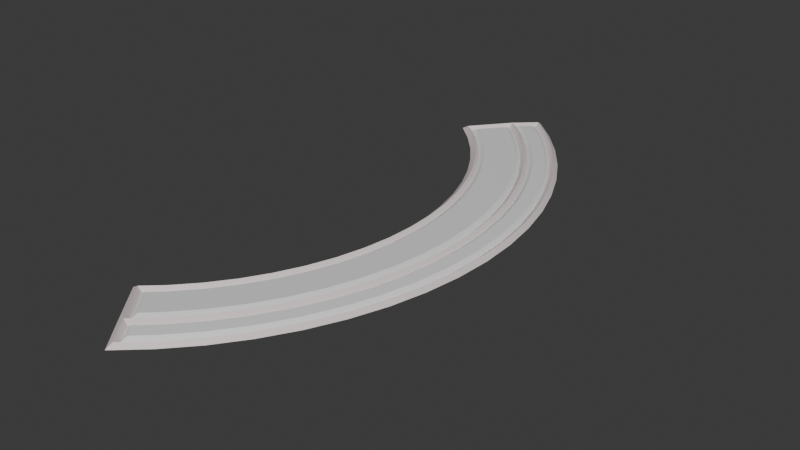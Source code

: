 # Source: HealthbarUI.blend  (saved by Blender 4.5.90; exported with 4.5.12 LTS)
import bpy
from mathutils import Matrix  # noqa: F401  (used for matrix-valued properties, if any)

bpy.ops.wm.read_factory_settings(use_empty=True)
scene = bpy.context.scene
scene.name = 'Scene'

# ---- collections
col_collection = bpy.data.collections.new('Collection'); scene.collection.children.link(col_collection)

# ---- materials (node trees are filled in below, after node groups)
mat_uibasematerial = bpy.data.materials.new('UIBaseMaterial')
mat_healthmaterial = bpy.data.materials.new('HealthMaterial')
mat_staminamaterial = bpy.data.materials.new('StaminaMaterial')

# ---- node groups
ng_smooth_by_angle = bpy.data.node_groups.new('Smooth by Angle', 'GeometryNodeTree')
_s = ng_smooth_by_angle.interface.new_socket(name='Mesh', in_out='OUTPUT', socket_type='NodeSocketGeometry')
_s = ng_smooth_by_angle.interface.new_socket(name='Mesh', in_out='INPUT', socket_type='NodeSocketGeometry')
_s = ng_smooth_by_angle.interface.new_socket(name='Angle', in_out='INPUT', socket_type='NodeSocketFloat')
_s.subtype = 'ANGLE'
_s.default_value = 0.5236
_s.min_value = 0.0
_s.max_value = 3.142
_s.description = 'Maximum face angle for smooth edges'
_s = ng_smooth_by_angle.interface.new_socket(name='Ignore Sharpness', in_out='INPUT', socket_type='NodeSocketBool')
_s.force_non_field = True
ng_smooth_by_angle.description = 'Set the sharpness of mesh edges based on the angle between the neighboring faces'
ng_smooth_by_angle.is_modifier = True
_N = ng_smooth_by_angle.nodes; _L = ng_smooth_by_angle.links
n0 = _N.new('GeometryNodeSetShadeSmooth'); n0.name = 'Set Shade Smooth'; n0.location = (120, -80)
n0.domain = 'EDGE'
n1 = _N.new('GeometryNodeSetShadeSmooth'); n1.name = 'Set Shade Smooth.001'; n1.location = (300, -80)
n2 = _N.new('NodeGroupOutput'); n2.name = 'Group Output'; n2.location = (480, -80)
n3 = _N.new('GeometryNodeInputMeshEdgeAngle'); n3.name = 'Edge Angle'; n3.location = (-440, -240)
n4 = _N.new('NodeGroupInput'); n4.name = 'Group Input'; n4.location = (-80, -80)
n5 = _N.new('GeometryNodeInputEdgeSmooth'); n5.name = 'Is Edge Smooth'; n5.location = (-260, -120)
n6 = _N.new('GeometryNodeInputShadeSmooth'); n6.name = 'Is Shade Smooth'; n6.location = (-440, -397)
n7 = _N.new('FunctionNodeCompare'); n7.name = 'Compare'; n7.location = (-260, -260)
n7.operation = 'LESS_EQUAL'
n7.inputs[6].default_value = (0.0, 0.0, 0.0, 0.0)
n7.inputs[7].default_value = (0.0, 0.0, 0.0, 0.0)
n8 = _N.new('FunctionNodeBooleanMath'); n8.name = 'Boolean Math.001'; n8.location = (-80, -260)
n9 = _N.new('NodeGroupInput'); n9.name = 'Group Input.001'; n9.location = (-440, -329)
n10 = _N.new('NodeGroupInput'); n10.name = 'Group Input.002'; n10.location = (-259, -189)
n11 = _N.new('FunctionNodeBooleanMath'); n11.name = 'Boolean Math'; n11.location = (-80, -149)
n11.operation = 'OR'
n12 = _N.new('FunctionNodeBooleanMath'); n12.name = 'Boolean Math.002'; n12.location = (-260, -380)
n12.operation = 'OR'
n13 = _N.new('NodeGroupInput'); n13.name = 'Group Input.003'; n13.location = (-440, -460)
_L.new(n3.outputs[0], n7.inputs[0])
_L.new(n1.outputs[0], n2.inputs[0])
_L.new(n9.outputs[1], n7.inputs[1])
_L.new(n7.outputs[0], n8.inputs[0])
_L.new(n4.outputs[0], n0.inputs[0])
_L.new(n0.outputs[0], n1.inputs[0])
_L.new(n8.outputs[0], n0.inputs[2])
_L.new(n10.outputs[2], n11.inputs[1])
_L.new(n5.outputs[0], n11.inputs[0])
_L.new(n11.outputs[0], n0.inputs[1])
_L.new(n13.outputs[2], n12.inputs[1])
_L.new(n6.outputs[0], n12.inputs[0])
_L.new(n12.outputs[0], n8.inputs[1])
n2.is_active_output = True
ng_smooth_by_angle_003 = bpy.data.node_groups.new('Smooth by Angle.003', 'GeometryNodeTree')
_s = ng_smooth_by_angle_003.interface.new_socket(name='Mesh', in_out='OUTPUT', socket_type='NodeSocketGeometry')
_s = ng_smooth_by_angle_003.interface.new_socket(name='Mesh', in_out='INPUT', socket_type='NodeSocketGeometry')
_s = ng_smooth_by_angle_003.interface.new_socket(name='Angle', in_out='INPUT', socket_type='NodeSocketFloat')
_s.subtype = 'ANGLE'
_s.default_value = 0.5236
_s.min_value = 0.0
_s.max_value = 3.142
_s.description = 'Maximum face angle for smooth edges'
_s = ng_smooth_by_angle_003.interface.new_socket(name='Ignore Sharpness', in_out='INPUT', socket_type='NodeSocketBool')
_s.force_non_field = True
ng_smooth_by_angle_003.description = 'Set the sharpness of mesh edges based on the angle between the neighboring faces'
ng_smooth_by_angle_003.is_modifier = True
_N = ng_smooth_by_angle_003.nodes; _L = ng_smooth_by_angle_003.links
n0 = _N.new('GeometryNodeSetShadeSmooth'); n0.name = 'Set Shade Smooth'; n0.location = (120, -80)
n0.domain = 'EDGE'
n1 = _N.new('GeometryNodeSetShadeSmooth'); n1.name = 'Set Shade Smooth.001'; n1.location = (300, -80)
n2 = _N.new('NodeGroupOutput'); n2.name = 'Group Output'; n2.location = (480, -80)
n3 = _N.new('GeometryNodeInputMeshEdgeAngle'); n3.name = 'Edge Angle'; n3.location = (-440, -240)
n4 = _N.new('NodeGroupInput'); n4.name = 'Group Input'; n4.location = (-80, -80)
n5 = _N.new('GeometryNodeInputEdgeSmooth'); n5.name = 'Is Edge Smooth'; n5.location = (-260, -120)
n6 = _N.new('GeometryNodeInputShadeSmooth'); n6.name = 'Is Shade Smooth'; n6.location = (-440, -397)
n7 = _N.new('FunctionNodeCompare'); n7.name = 'Compare'; n7.location = (-260, -260)
n7.operation = 'LESS_EQUAL'
n7.inputs[6].default_value = (0.0, 0.0, 0.0, 0.0)
n7.inputs[7].default_value = (0.0, 0.0, 0.0, 0.0)
n8 = _N.new('FunctionNodeBooleanMath'); n8.name = 'Boolean Math.001'; n8.location = (-80, -260)
n9 = _N.new('NodeGroupInput'); n9.name = 'Group Input.001'; n9.location = (-440, -329)
n10 = _N.new('NodeGroupInput'); n10.name = 'Group Input.002'; n10.location = (-259, -189)
n11 = _N.new('FunctionNodeBooleanMath'); n11.name = 'Boolean Math'; n11.location = (-80, -149)
n11.operation = 'OR'
n12 = _N.new('FunctionNodeBooleanMath'); n12.name = 'Boolean Math.002'; n12.location = (-260, -380)
n12.operation = 'OR'
n13 = _N.new('NodeGroupInput'); n13.name = 'Group Input.003'; n13.location = (-440, -460)
_L.new(n3.outputs[0], n7.inputs[0])
_L.new(n1.outputs[0], n2.inputs[0])
_L.new(n9.outputs[1], n7.inputs[1])
_L.new(n7.outputs[0], n8.inputs[0])
_L.new(n4.outputs[0], n0.inputs[0])
_L.new(n0.outputs[0], n1.inputs[0])
_L.new(n8.outputs[0], n0.inputs[2])
_L.new(n10.outputs[2], n11.inputs[1])
_L.new(n5.outputs[0], n11.inputs[0])
_L.new(n11.outputs[0], n0.inputs[1])
_L.new(n13.outputs[2], n12.inputs[1])
_L.new(n6.outputs[0], n12.inputs[0])
_L.new(n12.outputs[0], n8.inputs[1])
n2.is_active_output = True
ng_smooth_by_angle_002 = bpy.data.node_groups.new('Smooth by Angle.002', 'GeometryNodeTree')
_s = ng_smooth_by_angle_002.interface.new_socket(name='Mesh', in_out='OUTPUT', socket_type='NodeSocketGeometry')
_s = ng_smooth_by_angle_002.interface.new_socket(name='Mesh', in_out='INPUT', socket_type='NodeSocketGeometry')
_s = ng_smooth_by_angle_002.interface.new_socket(name='Angle', in_out='INPUT', socket_type='NodeSocketFloat')
_s.subtype = 'ANGLE'
_s.default_value = 0.5236
_s.min_value = 0.0
_s.max_value = 3.142
_s.description = 'Maximum face angle for smooth edges'
_s = ng_smooth_by_angle_002.interface.new_socket(name='Ignore Sharpness', in_out='INPUT', socket_type='NodeSocketBool')
_s.force_non_field = True
ng_smooth_by_angle_002.description = 'Set the sharpness of mesh edges based on the angle between the neighboring faces'
ng_smooth_by_angle_002.is_modifier = True
_N = ng_smooth_by_angle_002.nodes; _L = ng_smooth_by_angle_002.links
n0 = _N.new('GeometryNodeSetShadeSmooth'); n0.name = 'Set Shade Smooth'; n0.location = (120, -80)
n0.domain = 'EDGE'
n1 = _N.new('GeometryNodeSetShadeSmooth'); n1.name = 'Set Shade Smooth.001'; n1.location = (300, -80)
n2 = _N.new('NodeGroupOutput'); n2.name = 'Group Output'; n2.location = (480, -80)
n3 = _N.new('GeometryNodeInputMeshEdgeAngle'); n3.name = 'Edge Angle'; n3.location = (-440, -240)
n4 = _N.new('NodeGroupInput'); n4.name = 'Group Input'; n4.location = (-80, -80)
n5 = _N.new('GeometryNodeInputEdgeSmooth'); n5.name = 'Is Edge Smooth'; n5.location = (-260, -120)
n6 = _N.new('GeometryNodeInputShadeSmooth'); n6.name = 'Is Shade Smooth'; n6.location = (-440, -397)
n7 = _N.new('FunctionNodeCompare'); n7.name = 'Compare'; n7.location = (-260, -260)
n7.operation = 'LESS_EQUAL'
n7.inputs[6].default_value = (0.0, 0.0, 0.0, 0.0)
n7.inputs[7].default_value = (0.0, 0.0, 0.0, 0.0)
n8 = _N.new('FunctionNodeBooleanMath'); n8.name = 'Boolean Math.001'; n8.location = (-80, -260)
n9 = _N.new('NodeGroupInput'); n9.name = 'Group Input.001'; n9.location = (-440, -329)
n10 = _N.new('NodeGroupInput'); n10.name = 'Group Input.002'; n10.location = (-259, -189)
n11 = _N.new('FunctionNodeBooleanMath'); n11.name = 'Boolean Math'; n11.location = (-80, -149)
n11.operation = 'OR'
n12 = _N.new('FunctionNodeBooleanMath'); n12.name = 'Boolean Math.002'; n12.location = (-260, -380)
n12.operation = 'OR'
n13 = _N.new('NodeGroupInput'); n13.name = 'Group Input.003'; n13.location = (-440, -460)
_L.new(n3.outputs[0], n7.inputs[0])
_L.new(n1.outputs[0], n2.inputs[0])
_L.new(n9.outputs[1], n7.inputs[1])
_L.new(n7.outputs[0], n8.inputs[0])
_L.new(n4.outputs[0], n0.inputs[0])
_L.new(n0.outputs[0], n1.inputs[0])
_L.new(n8.outputs[0], n0.inputs[2])
_L.new(n10.outputs[2], n11.inputs[1])
_L.new(n5.outputs[0], n11.inputs[0])
_L.new(n11.outputs[0], n0.inputs[1])
_L.new(n13.outputs[2], n12.inputs[1])
_L.new(n6.outputs[0], n12.inputs[0])
_L.new(n12.outputs[0], n8.inputs[1])
n2.is_active_output = True

# ---- material node trees
mat_uibasematerial.use_nodes = True; mat_uibasematerial.node_tree.nodes.clear()
_N = mat_uibasematerial.node_tree.nodes; _L = mat_uibasematerial.node_tree.links
n0 = _N.new('ShaderNodeBsdfPrincipled'); n0.name = 'Principled BSDF'; n0.location = (-200, 100)
n0.inputs[0].default_value = (0.8003, 0.7044, 0.7044, 1.0)
n1 = _N.new('ShaderNodeOutputMaterial'); n1.name = 'Material Output'; n1.location = (200, 100)
_L.new(n0.outputs[0], n1.inputs[0])
n1.is_active_output = True
mat_healthmaterial.use_nodes = True; mat_healthmaterial.node_tree.nodes.clear()
_N = mat_healthmaterial.node_tree.nodes; _L = mat_healthmaterial.node_tree.links
n0 = _N.new('ShaderNodeBsdfPrincipled'); n0.name = 'Principled BSDF'; n0.location = (-200, 100)
n1 = _N.new('ShaderNodeOutputMaterial'); n1.name = 'Material Output'; n1.location = (200, 100)
_L.new(n0.outputs[0], n1.inputs[0])
n1.is_active_output = True
mat_staminamaterial.use_nodes = True; mat_staminamaterial.node_tree.nodes.clear()
_N = mat_staminamaterial.node_tree.nodes; _L = mat_staminamaterial.node_tree.links
n0 = _N.new('ShaderNodeBsdfPrincipled'); n0.name = 'Principled BSDF'; n0.location = (-200, 100)
n1 = _N.new('ShaderNodeOutputMaterial'); n1.name = 'Material Output'; n1.location = (200, 100)
_L.new(n0.outputs[0], n1.inputs[0])
n1.is_active_output = True

# ---- world
world_world = bpy.data.worlds.new('World'); scene.world = world_world
world_world.use_nodes = True; world_world.node_tree.nodes.clear()
_N = world_world.node_tree.nodes; _L = world_world.node_tree.links
n0 = _N.new('ShaderNodeOutputWorld'); n0.name = 'World Output'; n0.location = (200, 100)
n1 = _N.new('ShaderNodeBackground'); n1.name = 'Background'; n1.location = (-200, 100)
n1.inputs[0].default_value = (0.05088, 0.05088, 0.05088, 1.0)
_L.new(n1.outputs[0], n0.inputs[0])
n0.is_active_output = True
world_world.color = (0.05088, 0.05088, 0.05088)
world_world.sun_shadow_jitter_overblur = 0.0

# ---- meshes
me_circle = bpy.data.meshes.new('Circle')
me_circle.from_pydata([(0.2341, 0.2863, -0.0003193), (0.3796, 0.1159, -0.002024), (0.3664, 0.1527, -0.002024), (0.3796, -0.1156, -0.002024), (0.28, -0.2818, -0.002024), (0.3063, -0.2528, -0.002024), (0.3949, 0.03923, -0.002024), (0.3891, 0.07794, -0.002024), (0.3497, -0.1878, -0.002024), (0.2385, 0.2823, 0.004088), (0.2899, -0.2379, 0.0), (0.2652, -0.2652, 0.0), (0.3307, -0.1768, 0.0), (0.3465, -0.1435, 0.0), (0.3589, -0.1089, 0.0), (0.3678, -0.07316, 0.0), (0.3732, -0.03676, 0.0), (0.375, 0.0, 0.0), (0.3732, 0.03676, 0.0), (0.2447, -0.2838, 0.0), (0.2105, -0.2415, 0.0), (0.2389, 0.2761, 0.0), (0.2389, -0.2761, 0.0), (0.3207, -4.651e-09, 0.0), (0.3145, -0.06256, 0.0), (0.3069, -0.09309, 0.0), (0.2963, -0.1227, 0.0), (0.2666, -0.1782, 0.0), (0.2479, -0.2034, 0.0), (0.2268, -0.2268, 0.0), (0.2584, 0.2584, 0.0), (0.3039, 0.2031, 0.0), (0.2105, 0.2415, 0.0), (0.2268, 0.2268, 0.0), (0.2963, 0.1227, 0.0), (0.3069, 0.09309, 0.0), (0.3145, 0.06256, 0.0), (0.3192, 0.03143, 0.0), (0.2828, -0.1512, 0.0), (0.2825, 0.2319, 0.0), (0.3377, 0.1399, 0.0), (0.3498, 0.1061, 0.0), (0.3585, 0.0713, 0.0), (0.3637, -0.03582, 0.0), (0.3498, -0.1061, 0.0), (0.3377, -0.1399, 0.0), (0.2584, -0.2584, 0.0), (0.2341, -0.2863, -0.0003193), (0.1974, -0.2406, 0.0), (0.22, -0.22, 0.0), (0.2406, -0.1974, 0.0), (0.2587, -0.1729, 0.0), (0.2744, -0.1467, 0.0), (0.2875, -0.1191, 0.0), (0.2978, -0.09033, 0.0), (0.3052, -0.06071, 0.0), (0.3097, -0.0305, 0.0), (0.3112, -4.598e-09, 0.0), (0.3097, 0.0305, 0.0), (0.3052, 0.06071, 0.0), (0.2978, 0.09033, 0.0), (0.2875, 0.1191, 0.0), (0.2744, 0.1467, 0.0), (0.2587, 0.1729, 0.0), (0.2406, 0.1974, 0.0), (0.22, 0.22, 0.0), (0.1974, 0.2406, 0.0), (0.2825, -0.2319, 0.0), (0.3039, -0.2031, 0.0), (0.3223, -0.1723, 0.0), (0.3585, -0.0713, 0.0), (0.3655, 0.0, 0.0), (0.3637, 0.03582, 0.0), (0.3223, 0.1723, 0.0), (0.3192, -0.03143, 0.0), (0.2828, 0.1512, 0.0), (0.2666, 0.1782, 0.0), (0.2479, 0.2034, 0.0), (0.2615, -0.2615, 0.004088), (0.2385, -0.2823, 0.004088), (0.2858, -0.2346, 0.004088), (0.3075, -0.2054, 0.004088), (0.3261, -0.1743, 0.004088), (0.3416, -0.1415, 0.004088), (0.3539, -0.1073, 0.004088), (0.3627, -0.07214, 0.004088), (0.368, -0.03624, 0.004088), (0.3698, 0.0, 0.004088), (0.368, 0.03624, 0.004088), (0.3627, 0.07214, 0.004088), (0.3539, 0.1073, 0.004088), (0.3416, 0.1415, 0.004088), (0.3261, 0.1743, 0.004088), (0.3075, 0.2054, 0.004088), (0.2858, 0.2346, 0.004088), (0.2615, 0.2615, 0.004088), (0.2237, -0.2237, 0.004088), (0.2046, -0.2411, 0.004088), (0.2446, -0.2007, 0.004088), (0.2631, -0.1758, 0.004088), (0.279, -0.1492, 0.004088), (0.2923, -0.1211, 0.004088), (0.3028, -0.09185, 0.004088), (0.3103, -0.06173, 0.004088), (0.3149, -0.03101, 0.004088), (0.3164, 0.0, 0.004088), (0.3149, 0.03101, 0.004088), (0.3103, 0.06173, 0.004088), (0.3028, 0.09185, 0.004088), (0.2923, 0.1211, 0.004088), (0.279, 0.1492, 0.004088), (0.2631, 0.1758, 0.004088), (0.2446, 0.2007, 0.004088), (0.2237, 0.2237, 0.004088), (0.2046, 0.2411, 0.004088), (0.2566, -0.3159, -0.002887), (0.2863, -0.2889, -0.002887), (0.3133, -0.2592, -0.002887), (0.3372, -0.2269, -0.002887), (0.3578, -0.1925, -0.002887), (0.3749, -0.1563, -0.002887), (0.3885, -0.1185, -0.002887), (0.3982, -0.07956, -0.002887), (0.4041, -0.03987, -0.002887), (0.4061, 0.0002076, -0.002887), (0.4041, 0.04028, -0.002887), (0.3982, 0.07997, -0.002887), (0.3885, 0.1189, -0.002887), (0.3749, 0.1567, -0.002887), (0.3578, 0.1929, -0.002887), (0.3372, 0.2274, -0.002887), (0.3133, 0.2596, -0.002887), (0.2863, 0.2893, -0.002887), (0.2566, 0.3163, -0.002887), (0.3664, -0.1524, -0.002024), (0.3497, 0.1881, -0.002024), (0.3891, -0.07765, -0.002024), (0.3296, 0.2217, -0.002024), (0.3949, -0.03894, -0.002024), (0.3063, 0.2531, -0.002024), (0.3968, 0.0001455, -0.002024), (0.28, 0.2821, -0.002024), (0.3296, -0.2214, -0.002024), (0.3707, 0.1547, 0.001632), (0.384, -0.117, 0.001632), (0.3537, 0.1905, 0.001632), (0.3937, -0.0786, 0.001632), (0.3334, 0.2245, 0.001632), (0.3995, -0.0394, 0.001632), (0.2832, -0.2854, 0.001632), (0.3098, 0.2564, 0.001632), (0.4014, 0.0001766, 0.001632), (0.3098, -0.256, 0.001632), (0.2832, 0.2857, 0.001632), (0.3995, 0.03976, 0.001632), (0.3334, -0.2242, 0.001632), (0.3937, 0.07896, 0.001632), (0.3537, -0.1902, 0.001632), (0.384, 0.1174, 0.001632), (0.3707, -0.1544, 0.001632), (0.2579, 0.3086, 0.001632), (0.2576, -0.3086, 0.001632), (0.3118, -0.2083, 0.0), (0.3678, 0.07316, 0.0), (0.3589, 0.1089, 0.0), (0.3465, 0.1435, 0.0), (0.3307, 0.1768, 0.0), (0.3118, 0.2083, 0.0), (0.2899, 0.2379, 0.0), (0.2652, 0.2652, 0.0), (0.2449, 0.2835, 0.0), (0.2592, 0.3009, -0.002024), (0.2585, -0.3013, -0.002024)], [], [(79, 161, 172, 19), (78, 11, 10, 80), (80, 10, 162, 81), (81, 162, 12, 82), (82, 12, 13, 83), (83, 13, 14, 84), (84, 14, 15, 85), (85, 15, 16, 86), (86, 16, 17, 87), (87, 17, 18, 88), (88, 18, 163, 89), (89, 163, 164, 90), (90, 164, 165, 91), (91, 165, 166, 92), (92, 166, 167, 93), (93, 167, 168, 94), (94, 168, 169, 95), (95, 169, 170, 9), (96, 49, 48, 97), (98, 50, 49, 96), (99, 51, 50, 98), (100, 52, 51, 99), (101, 53, 52, 100), (102, 54, 53, 101), (103, 55, 54, 102), (104, 56, 55, 103), (105, 57, 56, 104), (106, 58, 57, 105), (107, 59, 58, 106), (108, 60, 59, 107), (109, 61, 60, 108), (110, 62, 61, 109), (111, 63, 62, 110), (112, 64, 63, 111), (113, 65, 64, 112), (114, 66, 65, 113), (97, 48, 47, 79), (9, 0, 66, 114), (46, 78, 80, 67), (67, 80, 81, 68), (68, 81, 82, 69), (69, 82, 83, 45), (45, 83, 84, 44), (44, 84, 85, 70), (70, 85, 86, 43), (43, 86, 87, 71), (71, 87, 88, 72), (72, 88, 89, 42), (42, 89, 90, 41), (41, 90, 91, 40), (40, 91, 92, 73), (73, 92, 93, 31), (31, 93, 94, 39), (39, 94, 95, 30), (30, 95, 9, 21), (29, 96, 97, 20), (28, 98, 96, 29), (27, 99, 98, 28), (38, 100, 99, 27), (26, 101, 100, 38), (25, 102, 101, 26), (24, 103, 102, 25), (74, 104, 103, 24), (23, 105, 104, 74), (37, 106, 105, 23), (36, 107, 106, 37), (35, 108, 107, 36), (34, 109, 108, 35), (75, 110, 109, 34), (76, 111, 110, 75), (77, 112, 111, 76), (33, 113, 112, 77), (32, 114, 113, 33), (20, 97, 79, 22), (21, 9, 114, 32), (158, 127, 128, 143), (159, 120, 121, 144), (143, 128, 129, 145), (144, 121, 122, 146), (145, 129, 130, 147), (146, 122, 123, 148), (147, 130, 131, 150), (148, 123, 124, 151), (149, 116, 117, 152), (150, 131, 132, 153), (151, 124, 125, 154), (152, 117, 118, 155), (141, 153, 160, 171), (154, 125, 126, 156), (155, 118, 119, 157), (156, 126, 127, 158), (157, 119, 120, 159), (79, 78, 46, 22), (79, 47, 115, 161), (19, 11, 78, 79), (115, 116, 149, 161), (161, 149, 4, 172), (8, 157, 159, 134), (7, 156, 158, 1), (142, 155, 157, 8), (6, 154, 156, 7), (5, 152, 155, 142), (140, 151, 154, 6), (139, 150, 153, 141), (4, 149, 152, 5), (138, 148, 151, 140), (137, 147, 150, 139), (136, 146, 148, 138), (135, 145, 147, 137), (3, 144, 146, 136), (2, 143, 145, 135), (134, 159, 144, 3), (1, 158, 143, 2), (153, 132, 133, 160), (9, 160, 133, 0), (9, 170, 171, 160)])
me_circle.polygons.foreach_set('use_smooth', [True] * 116)
_uv = me_circle.uv_layers.new(name='UVMap')
_uv.uv.foreach_set('vector', [0.2401, 0.9516, 0.2083, 0.9868, 0.207, 0.9746, 0.2283, 0.9529, 0.2087, 0.9172, 0.201, 0.9235, 0.1674, 0.879, 0.1758, 0.8733, 0.1758, 0.8733, 0.1674, 0.879, 0.1377, 0.8306, 0.1467, 0.8256, 0.1467, 0.8256, 0.1377, 0.8306, 0.1122, 0.7791, 0.1217, 0.7749, 0.1217, 0.7749, 0.1122, 0.7791, 0.09121, 0.7253, 0.101, 0.722, 0.101, 0.722, 0.09121, 0.7253, 0.07472, 0.6699, 0.08481, 0.6674, 0.08481, 0.6674, 0.07472, 0.6699, 0.06292, 0.6132, 0.07319, 0.6115, 0.07319, 0.6115, 0.06292, 0.6132, 0.05589, 0.5558, 0.06626, 0.5549, 0.06626, 0.5549, 0.05589, 0.5558, 0.05368, 0.498, 0.06407, 0.498, 0.06407, 0.498, 0.05368, 0.498, 0.05629, 0.4402, 0.06665, 0.4411, 0.06665, 0.4411, 0.05629, 0.4402, 0.06372, 0.3829, 0.07394, 0.3846, 0.07394, 0.3846, 0.06372, 0.3829, 0.07586, 0.3265, 0.08587, 0.3291, 0.08587, 0.3291, 0.07586, 0.3265, 0.09259, 0.2715, 0.1023, 0.2749, 0.1023, 0.2749, 0.09259, 0.2715, 0.1138, 0.2182, 0.1232, 0.2224, 0.1232, 0.2224, 0.1138, 0.2182, 0.1393, 0.1673, 0.1482, 0.1722, 0.1482, 0.1722, 0.1393, 0.1673, 0.1687, 0.1194, 0.177, 0.125, 0.177, 0.125, 0.1687, 0.1194, 0.2016, 0.07547, 0.2092, 0.08164, 0.2092, 0.08164, 0.2016, 0.07547, 0.2278, 0.04699, 0.2396, 0.04788, 0.2761, 0.8666, 0.2847, 0.8611, 0.3092, 0.9009, 0.2967, 0.8993, 0.2498, 0.8261, 0.2587, 0.8206, 0.2847, 0.8611, 0.2761, 0.8666, 0.2253, 0.7836, 0.2346, 0.7786, 0.2587, 0.8206, 0.2498, 0.8261, 0.2038, 0.7391, 0.2135, 0.7349, 0.2346, 0.7786, 0.2253, 0.7836, 0.1859, 0.693, 0.1959, 0.6896, 0.2135, 0.7349, 0.2038, 0.7391, 0.1718, 0.6455, 0.1821, 0.6429, 0.1959, 0.6896, 0.1859, 0.693, 0.1617, 0.597, 0.1722, 0.5953, 0.1821, 0.6429, 0.1718, 0.6455, 0.1557, 0.5478, 0.1662, 0.547, 0.1722, 0.5953, 0.1617, 0.597, 0.1538, 0.4983, 0.1643, 0.4983, 0.1662, 0.547, 0.1557, 0.5478, 0.1559, 0.4488, 0.1665, 0.4497, 0.1643, 0.4983, 0.1538, 0.4983, 0.1621, 0.3997, 0.1725, 0.4015, 0.1665, 0.4497, 0.1559, 0.4488, 0.1724, 0.3515, 0.1826, 0.3541, 0.1725, 0.4015, 0.1621, 0.3997, 0.1866, 0.3043, 0.1965, 0.3077, 0.1826, 0.3541, 0.1724, 0.3515, 0.2045, 0.2585, 0.2141, 0.2627, 0.1965, 0.3077, 0.1866, 0.3043, 0.226, 0.2143, 0.2352, 0.2192, 0.2141, 0.2627, 0.2045, 0.2585, 0.2503, 0.1719, 0.2592, 0.1773, 0.2352, 0.2192, 0.226, 0.2143, 0.2763, 0.1312, 0.285, 0.1366, 0.2592, 0.1773, 0.2503, 0.1719, 0.2967, 0.09793, 0.3092, 0.09612, 0.285, 0.1366, 0.2763, 0.1312, 0.2967, 0.8993, 0.3092, 0.9009, 0.2471, 0.9598, 0.2401, 0.9516, 0.2396, 0.04788, 0.2463, 0.03972, 0.3092, 0.09612, 0.2967, 0.09793, 0.2156, 0.9115, 0.2087, 0.9172, 0.1758, 0.8733, 0.1833, 0.8683, 0.1833, 0.8683, 0.1758, 0.8733, 0.1467, 0.8256, 0.1548, 0.8212, 0.1548, 0.8212, 0.1467, 0.8256, 0.1217, 0.7749, 0.1302, 0.7712, 0.1302, 0.7712, 0.1217, 0.7749, 0.101, 0.722, 0.1098, 0.719, 0.1098, 0.719, 0.101, 0.722, 0.08481, 0.6674, 0.09386, 0.6651, 0.09386, 0.6651, 0.08481, 0.6674, 0.07319, 0.6115, 0.08238, 0.61, 0.08238, 0.61, 0.07319, 0.6115, 0.06626, 0.5549, 0.07552, 0.5542, 0.07552, 0.5542, 0.06626, 0.5549, 0.06407, 0.498, 0.0734, 0.498, 0.0734, 0.498, 0.06407, 0.498, 0.06665, 0.4411, 0.07592, 0.4419, 0.07592, 0.4419, 0.06665, 0.4411, 0.07394, 0.3846, 0.08309, 0.3862, 0.08309, 0.3862, 0.07394, 0.3846, 0.08587, 0.3291, 0.09484, 0.3315, 0.09484, 0.3315, 0.08587, 0.3291, 0.1023, 0.2749, 0.1111, 0.278, 0.1111, 0.278, 0.1023, 0.2749, 0.1232, 0.2224, 0.1316, 0.2262, 0.1316, 0.2262, 0.1232, 0.2224, 0.1482, 0.1722, 0.1562, 0.1766, 0.1562, 0.1766, 0.1482, 0.1722, 0.177, 0.125, 0.1844, 0.13, 0.1844, 0.13, 0.177, 0.125, 0.2092, 0.08164, 0.2159, 0.08716, 0.2159, 0.08716, 0.2092, 0.08164, 0.2396, 0.04788, 0.2403, 0.05938, 0.2684, 0.8716, 0.2761, 0.8666, 0.2967, 0.8993, 0.2858, 0.8977, 0.2419, 0.8309, 0.2498, 0.8261, 0.2761, 0.8666, 0.2684, 0.8716, 0.217, 0.7879, 0.2253, 0.7836, 0.2498, 0.8261, 0.2419, 0.8309, 0.1952, 0.7429, 0.2038, 0.7391, 0.2253, 0.7836, 0.217, 0.7879, 0.177, 0.696, 0.1859, 0.693, 0.2038, 0.7391, 0.1952, 0.7429, 0.1627, 0.6478, 0.1718, 0.6455, 0.1859, 0.693, 0.177, 0.696, 0.1524, 0.5985, 0.1617, 0.597, 0.1718, 0.6455, 0.1627, 0.6478, 0.1463, 0.5486, 0.1557, 0.5478, 0.1617, 0.597, 0.1524, 0.5985, 0.1443, 0.4983, 0.1538, 0.4983, 0.1557, 0.5478, 0.1463, 0.5486, 0.1465, 0.448, 0.1559, 0.4488, 0.1538, 0.4983, 0.1443, 0.4983, 0.1528, 0.3981, 0.1621, 0.3997, 0.1559, 0.4488, 0.1465, 0.448, 0.1633, 0.3491, 0.1724, 0.3515, 0.1621, 0.3997, 0.1528, 0.3981, 0.1777, 0.3012, 0.1866, 0.3043, 0.1724, 0.3515, 0.1633, 0.3491, 0.196, 0.2547, 0.2045, 0.2585, 0.1866, 0.3043, 0.1777, 0.3012, 0.2177, 0.2099, 0.226, 0.2143, 0.2045, 0.2585, 0.196, 0.2547, 0.2424, 0.1671, 0.2503, 0.1719, 0.226, 0.2143, 0.2177, 0.2099, 0.2685, 0.1263, 0.2763, 0.1312, 0.2503, 0.1719, 0.2424, 0.1671, 0.2858, 0.09966, 0.2967, 0.09793, 0.2763, 0.1312, 0.2685, 0.1263, 0.2858, 0.8977, 0.2967, 0.8993, 0.2401, 0.9516, 0.2407, 0.9398, 0.2403, 0.05938, 0.2396, 0.04788, 0.2967, 0.09793, 0.2858, 0.09966, 0.03407, 0.3143, 0.02434, 0.3115, 0.04262, 0.2518, 0.05205, 0.2555, 0.05037, 0.7407, 0.04084, 0.7442, 0.02289, 0.684, 0.03269, 0.6814, 0.05205, 0.2555, 0.04262, 0.2518, 0.06581, 0.1941, 0.07487, 0.1986, 0.03269, 0.6814, 0.02289, 0.684, 0.01005, 0.6225, 0.02004, 0.6208, 0.07487, 0.1986, 0.06581, 0.1941, 0.09385, 0.1387, 0.1024, 0.144, 0.02004, 0.6208, 0.01005, 0.6225, 0.002411, 0.5602, 0.01253, 0.5594, 0.1024, 0.144, 0.09385, 0.1387, 0.1267, 0.08652, 0.1347, 0.09267, 0.01253, 0.5594, 0.002411, 0.5602, 5.56e-05, 0.4974, 0.01019, 0.4975, 0.1706, 0.9534, 0.1637, 0.9606, 0.1248, 0.9118, 0.1329, 0.9056, 0.1347, 0.09267, 0.1267, 0.08652, 0.1649, 0.03885, 0.1716, 0.04588, 0.01019, 0.4975, 5.56e-05, 0.4974, 0.002955, 0.4347, 0.01303, 0.4357, 0.1329, 0.9056, 0.1248, 0.9118, 0.09168, 0.8586, 0.1004, 0.8534, 0.1779, 0.05232, 0.1716, 0.04588, 0.2078, 0.01339, 0.2061, 0.02583, 0.01303, 0.4357, 0.002955, 0.4347, 0.01108, 0.3726, 0.02102, 0.3745, 0.1004, 0.8534, 0.09168, 0.8586, 0.0638, 0.8025, 0.07297, 0.7981, 0.02102, 0.3745, 0.01108, 0.3726, 0.02434, 0.3115, 0.03407, 0.3143, 0.07297, 0.7981, 0.0638, 0.8025, 0.04084, 0.7442, 0.05037, 0.7407, 0.2401, 0.9516, 0.2087, 0.9172, 0.2156, 0.9115, 0.2407, 0.9398, 0.2401, 0.9516, 0.2471, 0.9598, 0.209, 0.9999, 0.2083, 0.9868, 0.2283, 0.9529, 0.201, 0.9235, 0.2087, 0.9172, 0.2401, 0.9516, 0.209, 0.9999, 0.1637, 0.9606, 0.1706, 0.9534, 0.2083, 0.9868, 0.2083, 0.9868, 0.1706, 0.9534, 0.177, 0.9469, 0.207, 0.9746, 0.08133, 0.7941, 0.07297, 0.7981, 0.05037, 0.7407, 0.05905, 0.7374, 0.03009, 0.3763, 0.02102, 0.3745, 0.03407, 0.3143, 0.04294, 0.3168, 0.1083, 0.8486, 0.1004, 0.8534, 0.07297, 0.7981, 0.08133, 0.7941, 0.02222, 0.4367, 0.01303, 0.4357, 0.02102, 0.3745, 0.03009, 0.3763, 0.1402, 0.9, 0.1329, 0.9056, 0.1004, 0.8534, 0.1083, 0.8486, 0.01943, 0.4976, 0.01019, 0.4975, 0.01303, 0.4357, 0.02222, 0.4367, 0.1419, 0.09829, 0.1347, 0.09267, 0.1716, 0.04588, 0.1779, 0.05232, 0.177, 0.9469, 0.1706, 0.9534, 0.1329, 0.9056, 0.1402, 0.9, 0.02175, 0.5586, 0.01253, 0.5594, 0.01019, 0.4975, 0.01943, 0.4976, 0.1102, 0.1489, 0.1024, 0.144, 0.1347, 0.09267, 0.1419, 0.09829, 0.02916, 0.6192, 0.02004, 0.6208, 0.01253, 0.5594, 0.02175, 0.5586, 0.08313, 0.2027, 0.07487, 0.1986, 0.1024, 0.144, 0.1102, 0.1489, 0.04162, 0.679, 0.03269, 0.6814, 0.02004, 0.6208, 0.02916, 0.6192, 0.06065, 0.2588, 0.05205, 0.2555, 0.07487, 0.1986, 0.08313, 0.2027, 0.05905, 0.7374, 0.05037, 0.7407, 0.03269, 0.6814, 0.04162, 0.679, 0.04294, 0.3168, 0.03407, 0.3143, 0.05205, 0.2555, 0.06065, 0.2588, 0.1716, 0.04588, 0.1649, 0.03885, 0.2088, 5.552e-05, 0.2078, 0.01339, 0.2396, 0.04788, 0.2078, 0.01339, 0.2088, 5.552e-05, 0.2463, 0.03972, 0.2396, 0.04788, 0.2278, 0.04699, 0.2061, 0.02583, 0.2078, 0.01339])
me_circle.materials.append(mat_uibasematerial)
me_circle.use_mirror_y = True
me_circle.update()
me_circle_003 = bpy.data.meshes.new('Circle.003')
me_circle_003.from_pydata([(0.2305, 0.2305, 0.003348), (0.2519, 0.2068, 0.003348), (0.271, 0.1811, 0.003348), (0.2874, 0.1536, 0.003348), (0.3011, 0.1247, 0.003348), (0.3119, 0.09461, 0.003348), (0.3197, 0.06359, 0.003348), (0.3244, 0.03195, 0.003348), (0.3259, 0.0, 0.003348), (0.3244, -0.03195, 0.003348), (0.3197, -0.06359, 0.003348), (0.3119, -0.09461, 0.003348), (0.3011, -0.1247, 0.003348), (0.2874, -0.1536, 0.003348), (0.271, -0.1811, 0.003348), (0.2519, -0.2068, 0.003348), (0.2105, -0.2415, 0.0), (0.2305, -0.2305, 0.003348), (0.2389, 0.2761, 0.0), (0.2547, 0.2547, 0.003348), (0.2785, 0.2285, 0.003348), (0.2995, 0.2001, 0.003348), (0.3177, 0.1698, 0.003348), (0.3328, 0.1379, 0.003348), (0.3447, 0.1046, 0.003348), (0.3533, 0.07028, 0.003348), (0.3585, 0.03531, 0.003348), (0.3603, 0.0, 0.003348), (0.3585, -0.03531, 0.003348), (0.3533, -0.07028, 0.003348), (0.3447, -0.1046, 0.003348), (0.3328, -0.1379, 0.003348), (0.3177, -0.1698, 0.003348), (0.2995, -0.2001, 0.003348), (0.2785, -0.2285, 0.003348), (0.2389, -0.2761, 0.0), (0.2547, -0.2547, 0.003348), (0.2177, 0.242, 0.003348), (0.3207, -4.651e-09, 0.0), (0.3145, -0.06256, 0.0), (0.3069, -0.09309, 0.0), (0.2963, -0.1227, 0.0), (0.2666, -0.1782, 0.0), (0.2479, -0.2034, 0.0), (0.2177, -0.242, 0.003348), (0.2268, -0.2268, 0.0), (0.2395, 0.2686, 0.003348), (0.2584, 0.2584, 0.0), (0.3039, 0.2031, 0.0), (0.2395, -0.2686, 0.003348), (0.2105, 0.2415, 0.0), (0.2268, 0.2268, 0.0), (0.2963, 0.1227, 0.0), (0.3069, 0.09309, 0.0), (0.3145, 0.06256, 0.0), (0.3192, 0.03143, 0.0), (0.2828, -0.1512, 0.0), (0.2825, 0.2319, 0.0), (0.3377, 0.1399, 0.0), (0.3498, 0.1061, 0.0), (0.3585, 0.0713, 0.0), (0.3637, -0.03582, 0.0), (0.3498, -0.1061, 0.0), (0.3377, -0.1399, 0.0), (0.2584, -0.2584, 0.0), (0.2825, -0.2319, 0.0), (0.3039, -0.2031, 0.0), (0.3223, -0.1723, 0.0), (0.3585, -0.0713, 0.0), (0.3655, 0.0, 0.0), (0.3637, 0.03582, 0.0), (0.3223, 0.1723, 0.0), (0.3192, -0.03143, 0.0), (0.2828, 0.1512, 0.0), (0.2666, 0.1782, 0.0), (0.2479, 0.2034, 0.0)], [], [(37, 46, 18, 50), (49, 44, 16, 35), (0, 37, 50, 51), (1, 0, 51, 75), (2, 1, 75, 74), (3, 2, 74, 73), (4, 3, 73, 52), (5, 4, 52, 53), (6, 5, 53, 54), (7, 6, 54, 55), (8, 7, 55, 38), (9, 8, 38, 72), (10, 9, 72, 39), (11, 10, 39, 40), (12, 11, 40, 41), (13, 12, 41, 56), (14, 13, 56, 42), (15, 14, 42, 43), (17, 15, 43, 45), (44, 17, 45, 16), (46, 19, 47, 18), (19, 20, 57, 47), (20, 21, 48, 57), (21, 22, 71, 48), (22, 23, 58, 71), (23, 24, 59, 58), (24, 25, 60, 59), (25, 26, 70, 60), (26, 27, 69, 70), (27, 28, 61, 69), (28, 29, 68, 61), (29, 30, 62, 68), (30, 31, 63, 62), (31, 32, 67, 63), (32, 33, 66, 67), (33, 34, 65, 66), (34, 36, 64, 65), (36, 49, 35, 64), (46, 37, 0, 19), (19, 0, 1, 20), (20, 1, 2, 21), (21, 2, 3, 22), (22, 3, 4, 23), (23, 4, 5, 24), (24, 5, 6, 25), (25, 6, 7, 26), (26, 7, 8, 27), (27, 8, 9, 28), (28, 9, 10, 29), (29, 10, 11, 30), (30, 11, 12, 31), (31, 12, 13, 32), (32, 13, 14, 33), (33, 14, 15, 34), (34, 15, 17, 36), (36, 17, 44, 49)])
me_circle_003.polygons.foreach_set('use_smooth', [True] * 56)
_uv = me_circle_003.uv_layers.new(name='UVMap')
_uv.uv.foreach_set('vector', [0.693, 0.9932, 0.9105, 0.9935, 0.9437, 0.9999, 0.6598, 1.0, 0.9105, 0.006503, 0.693, 0.0068, 0.6598, -0.0003583, 0.9437, 5.269e-05, 0.693, 0.9696, 0.693, 0.9932, 0.6598, 1.0, 0.6598, 0.9698, 0.693, 0.9213, 0.693, 0.9696, 0.6598, 0.9698, 0.6598, 0.9215, 0.693, 0.8689, 0.693, 0.9213, 0.6598, 0.9215, 0.6598, 0.8691, 0.693, 0.813, 0.693, 0.8689, 0.6598, 0.8691, 0.6598, 0.8132, 0.693, 0.7541, 0.693, 0.813, 0.6598, 0.8132, 0.6598, 0.7543, 0.693, 0.6928, 0.693, 0.7541, 0.6598, 0.7543, 0.6598, 0.6929, 0.693, 0.6296, 0.693, 0.6928, 0.6598, 0.6929, 0.6598, 0.6296, 0.693, 0.5651, 0.693, 0.6296, 0.6598, 0.6296, 0.6598, 0.5651, 0.693, 0.5, 0.693, 0.5651, 0.6598, 0.5651, 0.6598, 0.5, 0.693, 0.4349, 0.693, 0.5, 0.6598, 0.5, 0.6598, 0.4349, 0.693, 0.3704, 0.693, 0.4349, 0.6598, 0.4349, 0.6598, 0.3704, 0.693, 0.3072, 0.693, 0.3704, 0.6598, 0.3704, 0.6598, 0.3071, 0.693, 0.2459, 0.693, 0.3072, 0.6598, 0.3071, 0.6598, 0.2457, 0.693, 0.187, 0.693, 0.2459, 0.6598, 0.2457, 0.6598, 0.1868, 0.693, 0.1311, 0.693, 0.187, 0.6598, 0.1868, 0.6598, 0.1309, 0.693, 0.07871, 0.693, 0.1311, 0.6598, 0.1309, 0.6598, 0.07851, 0.693, 0.03042, 0.693, 0.07871, 0.6598, 0.07851, 0.6598, 0.0302, 0.693, 0.0068, 0.693, 0.03042, 0.6598, 0.0302, 0.6598, -0.0003583, 0.9105, 0.9935, 0.9105, 0.9681, 0.9437, 0.9679, 0.9437, 0.9999, 0.9105, 0.9681, 0.9105, 0.92, 0.9437, 0.9198, 0.9437, 0.9679, 0.9105, 0.92, 0.9105, 0.8678, 0.9437, 0.8676, 0.9437, 0.9198, 0.9105, 0.8678, 0.9105, 0.8121, 0.9437, 0.8119, 0.9437, 0.8676, 0.9105, 0.8121, 0.9105, 0.7533, 0.9437, 0.7532, 0.9437, 0.8119, 0.9105, 0.7533, 0.9105, 0.6922, 0.9437, 0.6921, 0.9437, 0.7532, 0.9105, 0.6922, 0.9105, 0.6292, 0.9437, 0.6291, 0.9437, 0.6921, 0.9105, 0.6292, 0.9105, 0.5649, 0.9437, 0.5649, 0.9437, 0.6291, 0.9105, 0.5649, 0.9105, 0.5, 0.9437, 0.5, 0.9437, 0.5649, 0.9105, 0.5, 0.9105, 0.4351, 0.9437, 0.4351, 0.9437, 0.5, 0.9105, 0.4351, 0.9105, 0.3708, 0.9437, 0.3709, 0.9437, 0.4351, 0.9105, 0.3708, 0.9105, 0.3078, 0.9437, 0.3079, 0.9437, 0.3709, 0.9105, 0.3078, 0.9105, 0.2467, 0.9437, 0.2468, 0.9437, 0.3079, 0.9105, 0.2467, 0.9105, 0.1879, 0.9437, 0.1881, 0.9437, 0.2468, 0.9105, 0.1879, 0.9105, 0.1322, 0.9437, 0.1324, 0.9437, 0.1881, 0.9105, 0.1322, 0.9105, 0.08002, 0.9437, 0.08022, 0.9437, 0.1324, 0.9105, 0.08002, 0.9105, 0.03188, 0.9437, 0.0321, 0.9437, 0.08022, 0.9105, 0.03188, 0.9105, 0.006503, 0.9437, 5.269e-05, 0.9437, 0.0321, 0.9105, 0.9935, 0.693, 0.9932, 0.693, 0.9696, 0.9105, 0.9681, 0.9105, 0.9681, 0.693, 0.9696, 0.693, 0.9213, 0.9105, 0.92, 0.9105, 0.92, 0.693, 0.9213, 0.693, 0.8689, 0.9105, 0.8678, 0.9105, 0.8678, 0.693, 0.8689, 0.693, 0.813, 0.9105, 0.8121, 0.9105, 0.8121, 0.693, 0.813, 0.693, 0.7541, 0.9105, 0.7533, 0.9105, 0.7533, 0.693, 0.7541, 0.693, 0.6928, 0.9105, 0.6922, 0.9105, 0.6922, 0.693, 0.6928, 0.693, 0.6296, 0.9105, 0.6292, 0.9105, 0.6292, 0.693, 0.6296, 0.693, 0.5651, 0.9105, 0.5649, 0.9105, 0.5649, 0.693, 0.5651, 0.693, 0.5, 0.9105, 0.5, 0.9105, 0.5, 0.693, 0.5, 0.693, 0.4349, 0.9105, 0.4351, 0.9105, 0.4351, 0.693, 0.4349, 0.693, 0.3704, 0.9105, 0.3708, 0.9105, 0.3708, 0.693, 0.3704, 0.693, 0.3072, 0.9105, 0.3078, 0.9105, 0.3078, 0.693, 0.3072, 0.693, 0.2459, 0.9105, 0.2467, 0.9105, 0.2467, 0.693, 0.2459, 0.693, 0.187, 0.9105, 0.1879, 0.9105, 0.1879, 0.693, 0.187, 0.693, 0.1311, 0.9105, 0.1322, 0.9105, 0.1322, 0.693, 0.1311, 0.693, 0.07871, 0.9105, 0.08002, 0.9105, 0.08002, 0.693, 0.07871, 0.693, 0.03042, 0.9105, 0.03188, 0.9105, 0.03188, 0.693, 0.03042, 0.693, 0.0068, 0.9105, 0.006503])
me_circle_003.materials.append(mat_healthmaterial)
me_circle_003.use_mirror_y = True
me_circle_003.update()
me_circle_002 = bpy.data.meshes.new('Circle.002')
me_circle_002.from_pydata([(0.2682, -0.2682, 0.002963), (0.2932, -0.2406, 0.00296), (0.3153, -0.2107, 0.002958), (0.3345, -0.1788, 0.002956), (0.3504, -0.1451, 0.002954), (0.3629, -0.1101, 0.002953), (0.372, -0.07399, 0.002952), (0.3774, -0.03717, 0.002951), (0.3793, 0.0, 0.002951), (0.3774, 0.03717, 0.002951), (0.372, 0.07399, 0.002952), (0.3629, 0.1101, 0.002953), (0.3504, 0.1451, 0.002954), (0.3345, 0.1788, 0.002956), (0.3153, 0.2107, 0.002958), (0.2932, 0.2406, 0.00296), (0.2682, 0.2682, 0.002963), (0.3796, 0.1159, -0.002024), (0.3664, 0.1527, -0.002024), (0.3796, -0.1156, -0.002024), (0.28, -0.2818, -0.002024), (0.3063, -0.2528, -0.002024), (0.3949, 0.03923, -0.002024), (0.3891, 0.07794, -0.002024), (0.3497, -0.1878, -0.002024), (0.2505, -0.2842, 0.002961), (0.2591, -0.295, 0.001711), (0.2597, 0.2947, 0.001707), (0.2508, 0.2839, 0.002965), (0.2899, -0.2379, 0.0), (0.2652, -0.2652, 0.0), (0.3307, -0.1768, 0.0), (0.3465, -0.1435, 0.0), (0.3589, -0.1089, 0.0), (0.3678, -0.07316, 0.0), (0.3732, -0.03676, 0.0), (0.375, 0.0, 0.0), (0.3732, 0.03676, 0.0), (0.3625, -0.1508, 0.001719), (0.3459, -0.1858, 0.001718), (0.3755, 0.1147, 0.001719), (0.3849, 0.07711, 0.00172), (0.326, -0.219, 0.001717), (0.3906, 0.03881, 0.001721), (0.277, 0.2791, 0.001709), (0.303, -0.2501, 0.001715), (0.3925, 0.0001455, 0.001721), (0.303, 0.2504, 0.001712), (0.277, -0.2788, 0.001713), (0.3906, -0.03852, 0.001721), (0.326, 0.2193, 0.001714), (0.3849, -0.07681, 0.001721), (0.3459, 0.1861, 0.001716), (0.3755, -0.1144, 0.00172), (0.3625, 0.1511, 0.001718), (0.2447, -0.2838, 0.0), (0.3664, -0.1524, -0.002024), (0.3497, 0.1881, -0.002024), (0.3891, -0.07765, -0.002024), (0.3296, 0.2217, -0.002024), (0.3949, -0.03894, -0.002024), (0.3063, 0.2531, -0.002024), (0.3968, 0.0001455, -0.002024), (0.28, 0.2821, -0.002024), (0.3296, -0.2214, -0.002024), (0.3118, -0.2083, 0.0), (0.3678, 0.07316, 0.0), (0.3589, 0.1089, 0.0), (0.3465, 0.1435, 0.0), (0.3307, 0.1768, 0.0), (0.3118, 0.2083, 0.0), (0.2899, 0.2379, 0.0), (0.2652, 0.2652, 0.0), (0.2449, 0.2835, 0.0), (0.2592, 0.3009, -0.002024), (0.2585, -0.3013, -0.002024)], [], [(3, 39, 38, 4), (10, 41, 40, 11), (2, 42, 39, 3), (9, 43, 41, 10), (16, 44, 27, 28), (1, 45, 42, 2), (8, 46, 43, 9), (15, 47, 44, 16), (0, 48, 45, 1), (7, 49, 46, 8), (14, 50, 47, 15), (6, 51, 49, 7), (13, 52, 50, 14), (5, 53, 51, 6), (12, 54, 52, 13), (4, 38, 53, 5), (11, 40, 54, 12), (26, 48, 0, 25), (0, 1, 29, 30), (1, 2, 65, 29), (2, 3, 31, 65), (3, 4, 32, 31), (4, 5, 33, 32), (5, 6, 34, 33), (6, 7, 35, 34), (7, 8, 36, 35), (8, 9, 37, 36), (9, 10, 66, 37), (10, 11, 67, 66), (11, 12, 68, 67), (12, 13, 69, 68), (13, 14, 70, 69), (14, 15, 71, 70), (15, 16, 72, 71), (16, 28, 73, 72), (38, 39, 24, 56), (40, 41, 23, 17), (39, 42, 64, 24), (41, 43, 22, 23), (27, 44, 63, 74), (42, 45, 21, 64), (43, 46, 62, 22), (44, 47, 61, 63), (45, 48, 20, 21), (46, 49, 60, 62), (47, 50, 59, 61), (49, 51, 58, 60), (50, 52, 57, 59), (51, 53, 19, 58), (52, 54, 18, 57), (53, 38, 56, 19), (54, 40, 17, 18), (25, 0, 30, 55), (48, 26, 75, 20), (26, 25, 55, 75), (28, 27, 74, 73)])
me_circle_002.polygons.foreach_set('use_smooth', [True] * 56)
_uv = me_circle_002.uv_layers.new(name='UVMap')
_uv.uv.foreach_set('vector', [0.9362, 0.1898, 0.7533, 0.1887, 0.7537, 0.2474, 0.9361, 0.2483, 0.9362, 0.6289, 0.7537, 0.6297, 0.7534, 0.6927, 0.9363, 0.6916, 0.9365, 0.1342, 0.7531, 0.1329, 0.7533, 0.1887, 0.9362, 0.1898, 0.936, 0.565, 0.7538, 0.5655, 0.7537, 0.6297, 0.9362, 0.6289, 0.9379, 0.9666, 0.7523, 0.9686, 0.7519, 0.9949, 0.9379, 0.9941, 0.9367, 0.08216, 0.7528, 0.08071, 0.7531, 0.1329, 0.9365, 0.1342, 0.9359, 0.5004, 0.7539, 0.5006, 0.7538, 0.5655, 0.936, 0.565, 0.9375, 0.9186, 0.7526, 0.9204, 0.7523, 0.9686, 0.9379, 0.9666, 0.9373, 0.03405, 0.7525, 0.03249, 0.7528, 0.08071, 0.9367, 0.08216, 0.9359, 0.4358, 0.7539, 0.4358, 0.7539, 0.5006, 0.9359, 0.5004, 0.9371, 0.8665, 0.7529, 0.8682, 0.7526, 0.9204, 0.9375, 0.9186, 0.9359, 0.3719, 0.7538, 0.3716, 0.7539, 0.4358, 0.9359, 0.4358, 0.9368, 0.811, 0.7532, 0.8125, 0.7529, 0.8682, 0.9371, 0.8665, 0.936, 0.3092, 0.7537, 0.3086, 0.7538, 0.3716, 0.9359, 0.3719, 0.9366, 0.7525, 0.7534, 0.7538, 0.7532, 0.8125, 0.9368, 0.811, 0.9361, 0.2483, 0.7537, 0.2474, 0.7537, 0.3086, 0.936, 0.3092, 0.9363, 0.6916, 0.7534, 0.6927, 0.7534, 0.7538, 0.9366, 0.7525, 0.7525, 0.005151, 0.7525, 0.03249, 0.9373, 0.03405, 0.9373, 0.006035, 0.9373, 0.03405, 0.9367, 0.08216, 0.9945, 0.08213, 0.9945, 0.03407, 0.9367, 0.08216, 0.9365, 0.1342, 0.9945, 0.1342, 0.9945, 0.08213, 0.9365, 0.1342, 0.9362, 0.1898, 0.9945, 0.1897, 0.9945, 0.1342, 0.9362, 0.1898, 0.9361, 0.2483, 0.9945, 0.2482, 0.9945, 0.1897, 0.9361, 0.2483, 0.936, 0.3092, 0.9945, 0.3091, 0.9945, 0.2482, 0.936, 0.3092, 0.9359, 0.3719, 0.9945, 0.3719, 0.9945, 0.3091, 0.9359, 0.3719, 0.9359, 0.4358, 0.9945, 0.4358, 0.9945, 0.3719, 0.9359, 0.4358, 0.9359, 0.5004, 0.9945, 0.5004, 0.9945, 0.4358, 0.9359, 0.5004, 0.936, 0.565, 0.9945, 0.565, 0.9945, 0.5004, 0.936, 0.565, 0.9362, 0.6289, 0.9945, 0.6289, 0.9945, 0.565, 0.9362, 0.6289, 0.9363, 0.6916, 0.9945, 0.6916, 0.9945, 0.6289, 0.9363, 0.6916, 0.9366, 0.7525, 0.9945, 0.7525, 0.9945, 0.6916, 0.9366, 0.7525, 0.9368, 0.811, 0.9945, 0.811, 0.9945, 0.7525, 0.9368, 0.811, 0.9371, 0.8665, 0.9945, 0.8665, 0.9945, 0.811, 0.9371, 0.8665, 0.9375, 0.9186, 0.9945, 0.9186, 0.9945, 0.8665, 0.9375, 0.9186, 0.9379, 0.9666, 0.9945, 0.9666, 0.9945, 0.9186, 0.9379, 0.9666, 0.9379, 0.9941, 0.9945, 0.9989, 0.9945, 0.9666, 0.7537, 0.2474, 0.7533, 0.1887, 0.6953, 0.1887, 0.6953, 0.2475, 0.7534, 0.6927, 0.7537, 0.6297, 0.6953, 0.6297, 0.6953, 0.6926, 0.7533, 0.1887, 0.7531, 0.1329, 0.6953, 0.133, 0.6953, 0.1887, 0.7537, 0.6297, 0.7538, 0.5655, 0.6953, 0.5655, 0.6953, 0.6297, 0.7519, 0.9949, 0.7523, 0.9686, 0.6953, 0.9687, 0.6953, 0.9999, 0.7531, 0.1329, 0.7528, 0.08071, 0.6953, 0.08071, 0.6953, 0.133, 0.7538, 0.5655, 0.7539, 0.5006, 0.6953, 0.5006, 0.6953, 0.5655, 0.7523, 0.9686, 0.7526, 0.9204, 0.6953, 0.9204, 0.6953, 0.9687, 0.7528, 0.08071, 0.7525, 0.03249, 0.6953, 0.03247, 0.6953, 0.08071, 0.7539, 0.5006, 0.7539, 0.4358, 0.6953, 0.4358, 0.6953, 0.5006, 0.7526, 0.9204, 0.7529, 0.8682, 0.6953, 0.8682, 0.6953, 0.9204, 0.7539, 0.4358, 0.7538, 0.3716, 0.6953, 0.3716, 0.6953, 0.4358, 0.7529, 0.8682, 0.7532, 0.8125, 0.6953, 0.8125, 0.6953, 0.8682, 0.7538, 0.3716, 0.7537, 0.3086, 0.6953, 0.3086, 0.6953, 0.3716, 0.7532, 0.8125, 0.7534, 0.7538, 0.6953, 0.7538, 0.6953, 0.8125, 0.7537, 0.3086, 0.7537, 0.2474, 0.6953, 0.2475, 0.6953, 0.3086, 0.7534, 0.7538, 0.7534, 0.6927, 0.6953, 0.6926, 0.6953, 0.7538, 0.9373, 0.006035, 0.9373, 0.03405, 0.9945, 0.03407, 0.9945, 0.001272, 0.7525, 0.03249, 0.7525, 0.005151, 0.6953, 5.019e-05, 0.6953, 0.03247, 0.7525, 0.005151, 0.9373, 0.006035, 0.9945, 0.001272, 0.6953, 5.019e-05, 0.9379, 0.9941, 0.7519, 0.9949, 0.6953, 0.9999, 0.9945, 0.9989])
me_circle_002.materials.append(mat_staminamaterial)
me_circle_002.use_mirror_y = True
me_circle_002.update()

# ---- objects
ob_rim = bpy.data.objects.new('Rim', me_circle)
ob_health = bpy.data.objects.new('Health', me_circle_003)
ob_stamina = bpy.data.objects.new('Stamina', me_circle_002)

# ---- transforms, parenting, visibility, modifiers, constraints
ob_rim.location = (0.0, 0.0, 0.0)
ob_rim.use_mesh_mirror_y = True
_m = ob_rim.modifiers.new('Smooth by Angle', 'NODES')
_m.node_group = ng_smooth_by_angle
_m.use_pin_to_last = True
_m.show_group_selector = False
ob_health.location = (0.0, 0.0, 0.0)
ob_health.use_mesh_mirror_y = True
_m = ob_health.modifiers.new('Smooth by Angle', 'NODES')
_m.node_group = ng_smooth_by_angle_003
_m.use_pin_to_last = True
_m.show_group_selector = False
ob_stamina.location = (0.0, 0.0, 0.0)
ob_stamina.use_mesh_mirror_y = True
_m = ob_stamina.modifiers.new('Smooth by Angle', 'NODES')
_m.node_group = ng_smooth_by_angle_002
_m.use_pin_to_last = True
_m.show_group_selector = False

# ---- collection membership
col_collection.objects.link(ob_rim)
col_collection.objects.link(ob_health)
col_collection.objects.link(ob_stamina)

# ---- scene / render settings (as saved in the file)
scene.frame_start = 1; scene.frame_end = 250; scene.frame_set(70)
scene.render.engine = 'BLENDER_EEVEE_NEXT'
bpy.context.view_layer.update()

# ---- added for rendering (the .blend has no active camera and no usable light): camera, sun
cam_auto = bpy.data.cameras.new('AutoCamera')
cam_auto.lens = 50.0
cam_auto.sensor_width = 36.0
cam_auto.clip_end = 1000.0
ob_auto_camera = bpy.data.objects.new('AutoCamera', cam_auto)
scene.collection.objects.link(ob_auto_camera)
ob_auto_camera.location = (0.917671, -0.738905, 0.493343)
ob_auto_camera.rotation_euler = (1.09748, -7.21219e-08, 0.694738)
scene.camera = ob_auto_camera
light_auto_sun = bpy.data.lights.new('AutoSun', 'SUN')
light_auto_sun.energy = 3.0
light_auto_sun.angle = 0.0523599
ob_auto_sun = bpy.data.objects.new('AutoSun', light_auto_sun)
scene.collection.objects.link(ob_auto_sun)
ob_auto_sun.rotation_euler = (0.872665, 0.174533, 0.523599)
bpy.context.view_layer.update()
